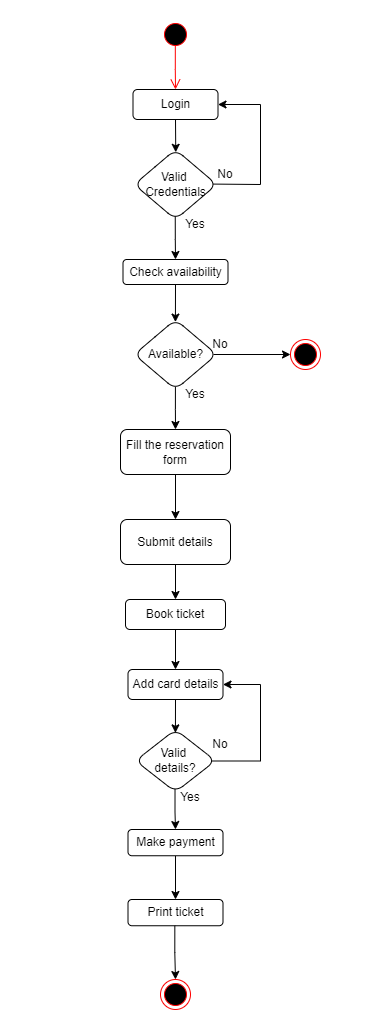

The diagram above was exported from draw.io. Its source (the exported page's mxGraphModel, read from the mxfile embedded in the PNG):
<mxGraphModel dx="932" dy="371" grid="1" gridSize="10" guides="1" tooltips="1" connect="1" arrows="1" fold="1" page="1" pageScale="1" pageWidth="850" pageHeight="1100" math="0" shadow="0">
  <root>
    <mxCell id="0" />
    <mxCell id="1" parent="0" />
    <mxCell id="mqv5Dfb4dbwbfRNFwNV4-1" value="" style="ellipse;html=1;shape=startState;fillColor=#000000;strokeColor=#ff0000;" vertex="1" parent="1">
      <mxGeometry x="340" y="40" width="30" height="30" as="geometry" />
    </mxCell>
    <mxCell id="mqv5Dfb4dbwbfRNFwNV4-2" value="" style="edgeStyle=orthogonalEdgeStyle;html=1;verticalAlign=bottom;endArrow=open;endSize=8;strokeColor=#ff0000;rounded=0;exitX=0.494;exitY=0.87;exitDx=0;exitDy=0;exitPerimeter=0;" edge="1" source="mqv5Dfb4dbwbfRNFwNV4-1" parent="1">
      <mxGeometry relative="1" as="geometry">
        <mxPoint x="355" y="110" as="targetPoint" />
      </mxGeometry>
    </mxCell>
    <mxCell id="mqv5Dfb4dbwbfRNFwNV4-3" value="" style="ellipse;html=1;shape=endState;fillColor=#000000;strokeColor=#ff0000;" vertex="1" parent="1">
      <mxGeometry x="340" y="1000" width="30" height="30" as="geometry" />
    </mxCell>
    <mxCell id="mqv5Dfb4dbwbfRNFwNV4-4" value="Login" style="rounded=1;whiteSpace=wrap;html=1;" vertex="1" parent="1">
      <mxGeometry x="312.5" y="110" width="85" height="30" as="geometry" />
    </mxCell>
    <mxCell id="mqv5Dfb4dbwbfRNFwNV4-12" value="" style="edgeStyle=orthogonalEdgeStyle;rounded=0;orthogonalLoop=1;jettySize=auto;html=1;exitX=0.497;exitY=0.945;exitDx=0;exitDy=0;exitPerimeter=0;" edge="1" parent="1" source="mqv5Dfb4dbwbfRNFwNV4-5" target="mqv5Dfb4dbwbfRNFwNV4-11">
      <mxGeometry relative="1" as="geometry" />
    </mxCell>
    <mxCell id="mqv5Dfb4dbwbfRNFwNV4-5" value="Valid&amp;nbsp;&lt;br&gt;Credentials" style="rhombus;whiteSpace=wrap;html=1;rounded=1;" vertex="1" parent="1">
      <mxGeometry x="313.75" y="170" width="82.5" height="70" as="geometry" />
    </mxCell>
    <mxCell id="mqv5Dfb4dbwbfRNFwNV4-8" value="" style="endArrow=classic;html=1;rounded=0;exitX=0.5;exitY=1;exitDx=0;exitDy=0;entryX=0.503;entryY=0.04;entryDx=0;entryDy=0;entryPerimeter=0;" edge="1" parent="1" source="mqv5Dfb4dbwbfRNFwNV4-4" target="mqv5Dfb4dbwbfRNFwNV4-5">
      <mxGeometry width="50" height="50" relative="1" as="geometry">
        <mxPoint x="120" y="170" as="sourcePoint" />
        <mxPoint x="355" y="170" as="targetPoint" />
      </mxGeometry>
    </mxCell>
    <mxCell id="mqv5Dfb4dbwbfRNFwNV4-10" value="" style="endArrow=classic;html=1;rounded=0;entryX=1;entryY=0.5;entryDx=0;entryDy=0;exitX=0.955;exitY=0.494;exitDx=0;exitDy=0;exitPerimeter=0;" edge="1" parent="1" source="mqv5Dfb4dbwbfRNFwNV4-5" target="mqv5Dfb4dbwbfRNFwNV4-4">
      <mxGeometry width="50" height="50" relative="1" as="geometry">
        <mxPoint x="398" y="205" as="sourcePoint" />
        <mxPoint x="510.24749999999995" y="162.8" as="targetPoint" />
        <Array as="points">
          <mxPoint x="440" y="205" />
          <mxPoint x="440" y="125" />
        </Array>
      </mxGeometry>
    </mxCell>
    <mxCell id="mqv5Dfb4dbwbfRNFwNV4-11" value="Check availability" style="whiteSpace=wrap;html=1;rounded=1;" vertex="1" parent="1">
      <mxGeometry x="302.5" y="280" width="105" height="25" as="geometry" />
    </mxCell>
    <mxCell id="mqv5Dfb4dbwbfRNFwNV4-20" value="" style="edgeStyle=orthogonalEdgeStyle;rounded=0;orthogonalLoop=1;jettySize=auto;html=1;exitX=0.499;exitY=0.962;exitDx=0;exitDy=0;exitPerimeter=0;" edge="1" parent="1" source="mqv5Dfb4dbwbfRNFwNV4-13" target="mqv5Dfb4dbwbfRNFwNV4-19">
      <mxGeometry relative="1" as="geometry" />
    </mxCell>
    <mxCell id="mqv5Dfb4dbwbfRNFwNV4-13" value="Available?" style="rhombus;whiteSpace=wrap;html=1;rounded=1;" vertex="1" parent="1">
      <mxGeometry x="313.75" y="340" width="82.5" height="70" as="geometry" />
    </mxCell>
    <mxCell id="mqv5Dfb4dbwbfRNFwNV4-16" value="" style="edgeStyle=orthogonalEdgeStyle;rounded=0;orthogonalLoop=1;jettySize=auto;html=1;exitX=0.5;exitY=1;exitDx=0;exitDy=0;entryX=0.499;entryY=0.037;entryDx=0;entryDy=0;entryPerimeter=0;" edge="1" parent="1" source="mqv5Dfb4dbwbfRNFwNV4-11" target="mqv5Dfb4dbwbfRNFwNV4-13">
      <mxGeometry relative="1" as="geometry">
        <mxPoint x="590" y="290" as="sourcePoint" />
        <mxPoint x="590" y="390" as="targetPoint" />
      </mxGeometry>
    </mxCell>
    <mxCell id="mqv5Dfb4dbwbfRNFwNV4-17" value="" style="ellipse;html=1;shape=endState;fillColor=#000000;strokeColor=#ff0000;" vertex="1" parent="1">
      <mxGeometry x="470" y="360" width="30" height="30" as="geometry" />
    </mxCell>
    <mxCell id="mqv5Dfb4dbwbfRNFwNV4-18" value="" style="edgeStyle=orthogonalEdgeStyle;rounded=0;orthogonalLoop=1;jettySize=auto;html=1;exitX=0.96;exitY=0.5;exitDx=0;exitDy=0;exitPerimeter=0;" edge="1" parent="1" source="mqv5Dfb4dbwbfRNFwNV4-13">
      <mxGeometry relative="1" as="geometry">
        <mxPoint x="530" y="340" as="sourcePoint" />
        <mxPoint x="470" y="375" as="targetPoint" />
      </mxGeometry>
    </mxCell>
    <mxCell id="mqv5Dfb4dbwbfRNFwNV4-22" value="" style="edgeStyle=orthogonalEdgeStyle;rounded=0;orthogonalLoop=1;jettySize=auto;html=1;" edge="1" parent="1" source="mqv5Dfb4dbwbfRNFwNV4-19" target="mqv5Dfb4dbwbfRNFwNV4-21">
      <mxGeometry relative="1" as="geometry" />
    </mxCell>
    <mxCell id="mqv5Dfb4dbwbfRNFwNV4-19" value="Fill the reservation&lt;br&gt;form" style="whiteSpace=wrap;html=1;rounded=1;" vertex="1" parent="1">
      <mxGeometry x="300" y="450" width="110" height="45" as="geometry" />
    </mxCell>
    <mxCell id="mqv5Dfb4dbwbfRNFwNV4-24" value="" style="edgeStyle=orthogonalEdgeStyle;rounded=0;orthogonalLoop=1;jettySize=auto;html=1;" edge="1" parent="1" source="mqv5Dfb4dbwbfRNFwNV4-21" target="mqv5Dfb4dbwbfRNFwNV4-23">
      <mxGeometry relative="1" as="geometry" />
    </mxCell>
    <mxCell id="mqv5Dfb4dbwbfRNFwNV4-21" value="Submit details" style="whiteSpace=wrap;html=1;rounded=1;" vertex="1" parent="1">
      <mxGeometry x="300" y="540" width="110" height="45" as="geometry" />
    </mxCell>
    <mxCell id="mqv5Dfb4dbwbfRNFwNV4-40" value="" style="edgeStyle=orthogonalEdgeStyle;rounded=0;orthogonalLoop=1;jettySize=auto;html=1;" edge="1" parent="1" source="mqv5Dfb4dbwbfRNFwNV4-23" target="mqv5Dfb4dbwbfRNFwNV4-30">
      <mxGeometry relative="1" as="geometry" />
    </mxCell>
    <mxCell id="mqv5Dfb4dbwbfRNFwNV4-23" value="Book ticket" style="whiteSpace=wrap;html=1;rounded=1;" vertex="1" parent="1">
      <mxGeometry x="305" y="620" width="100" height="30" as="geometry" />
    </mxCell>
    <mxCell id="mqv5Dfb4dbwbfRNFwNV4-36" value="" style="edgeStyle=orthogonalEdgeStyle;rounded=0;orthogonalLoop=1;jettySize=auto;html=1;exitX=0.494;exitY=0.937;exitDx=0;exitDy=0;exitPerimeter=0;" edge="1" parent="1" source="mqv5Dfb4dbwbfRNFwNV4-32" target="mqv5Dfb4dbwbfRNFwNV4-35">
      <mxGeometry relative="1" as="geometry" />
    </mxCell>
    <mxCell id="mqv5Dfb4dbwbfRNFwNV4-32" value="Valid &lt;br&gt;details?" style="rhombus;whiteSpace=wrap;html=1;rounded=1;" vertex="1" parent="1">
      <mxGeometry x="315" y="750" width="80" height="62.5" as="geometry" />
    </mxCell>
    <mxCell id="mqv5Dfb4dbwbfRNFwNV4-34" value="" style="edgeStyle=orthogonalEdgeStyle;rounded=0;orthogonalLoop=1;jettySize=auto;html=1;exitX=0.956;exitY=0.504;exitDx=0;exitDy=0;entryX=1;entryY=0.5;entryDx=0;entryDy=0;exitPerimeter=0;" edge="1" parent="1" source="mqv5Dfb4dbwbfRNFwNV4-32" target="mqv5Dfb4dbwbfRNFwNV4-30">
      <mxGeometry relative="1" as="geometry">
        <mxPoint x="480" y="1040" as="sourcePoint" />
        <mxPoint x="411" y="989" as="targetPoint" />
        <Array as="points">
          <mxPoint x="440" y="782" />
          <mxPoint x="440" y="705" />
        </Array>
      </mxGeometry>
    </mxCell>
    <mxCell id="mqv5Dfb4dbwbfRNFwNV4-47" value="" style="edgeStyle=orthogonalEdgeStyle;rounded=0;orthogonalLoop=1;jettySize=auto;html=1;" edge="1" parent="1" source="mqv5Dfb4dbwbfRNFwNV4-35" target="mqv5Dfb4dbwbfRNFwNV4-46">
      <mxGeometry relative="1" as="geometry" />
    </mxCell>
    <mxCell id="mqv5Dfb4dbwbfRNFwNV4-35" value="Make payment" style="whiteSpace=wrap;html=1;rounded=1;" vertex="1" parent="1">
      <mxGeometry x="307.5" y="850" width="95" height="26.25" as="geometry" />
    </mxCell>
    <mxCell id="mqv5Dfb4dbwbfRNFwNV4-30" value="Add card details" style="whiteSpace=wrap;html=1;rounded=1;" vertex="1" parent="1">
      <mxGeometry x="307.5" y="690" width="95" height="30" as="geometry" />
    </mxCell>
    <mxCell id="mqv5Dfb4dbwbfRNFwNV4-41" value="" style="edgeStyle=orthogonalEdgeStyle;rounded=0;orthogonalLoop=1;jettySize=auto;html=1;exitX=0.5;exitY=1;exitDx=0;exitDy=0;entryX=0.499;entryY=0.054;entryDx=0;entryDy=0;entryPerimeter=0;" edge="1" parent="1" source="mqv5Dfb4dbwbfRNFwNV4-30" target="mqv5Dfb4dbwbfRNFwNV4-32">
      <mxGeometry relative="1" as="geometry">
        <mxPoint x="350" y="730" as="sourcePoint" />
        <mxPoint x="350" y="765" as="targetPoint" />
      </mxGeometry>
    </mxCell>
    <mxCell id="mqv5Dfb4dbwbfRNFwNV4-46" value="Print ticket" style="whiteSpace=wrap;html=1;rounded=1;" vertex="1" parent="1">
      <mxGeometry x="307.5" y="920" width="95" height="26.25" as="geometry" />
    </mxCell>
    <mxCell id="mqv5Dfb4dbwbfRNFwNV4-48" value="" style="edgeStyle=orthogonalEdgeStyle;rounded=0;orthogonalLoop=1;jettySize=auto;html=1;entryX=0.5;entryY=0;entryDx=0;entryDy=0;" edge="1" parent="1" target="mqv5Dfb4dbwbfRNFwNV4-3">
      <mxGeometry relative="1" as="geometry">
        <mxPoint x="354.33000000000004" y="946.25" as="sourcePoint" />
        <mxPoint x="354.33000000000004" y="990" as="targetPoint" />
      </mxGeometry>
    </mxCell>
    <mxCell id="mqv5Dfb4dbwbfRNFwNV4-49" value="Yes" style="text;html=1;strokeColor=none;fillColor=none;align=center;verticalAlign=middle;whiteSpace=wrap;rounded=0;" vertex="1" parent="1">
      <mxGeometry x="360" y="240" width="30" height="10" as="geometry" />
    </mxCell>
    <mxCell id="mqv5Dfb4dbwbfRNFwNV4-50" value="Yes" style="text;html=1;strokeColor=none;fillColor=none;align=center;verticalAlign=middle;whiteSpace=wrap;rounded=0;" vertex="1" parent="1">
      <mxGeometry x="360" y="410" width="30" height="10" as="geometry" />
    </mxCell>
    <mxCell id="mqv5Dfb4dbwbfRNFwNV4-51" value="Yes" style="text;html=1;strokeColor=none;fillColor=none;align=center;verticalAlign=middle;whiteSpace=wrap;rounded=0;" vertex="1" parent="1">
      <mxGeometry x="360" y="812.5" width="20" height="10" as="geometry" />
    </mxCell>
    <mxCell id="mqv5Dfb4dbwbfRNFwNV4-52" value="No" style="text;html=1;strokeColor=none;fillColor=none;align=center;verticalAlign=middle;whiteSpace=wrap;rounded=0;" vertex="1" parent="1">
      <mxGeometry x="390" y="760" width="20" height="10" as="geometry" />
    </mxCell>
    <mxCell id="mqv5Dfb4dbwbfRNFwNV4-53" value="No" style="text;html=1;strokeColor=none;fillColor=none;align=center;verticalAlign=middle;whiteSpace=wrap;rounded=0;" vertex="1" parent="1">
      <mxGeometry x="390" y="360" width="20" height="10" as="geometry" />
    </mxCell>
    <mxCell id="mqv5Dfb4dbwbfRNFwNV4-54" value="No" style="text;html=1;strokeColor=none;fillColor=none;align=center;verticalAlign=middle;whiteSpace=wrap;rounded=0;" vertex="1" parent="1">
      <mxGeometry x="395" y="190" width="20" height="10" as="geometry" />
    </mxCell>
  </root>
</mxGraphModel>